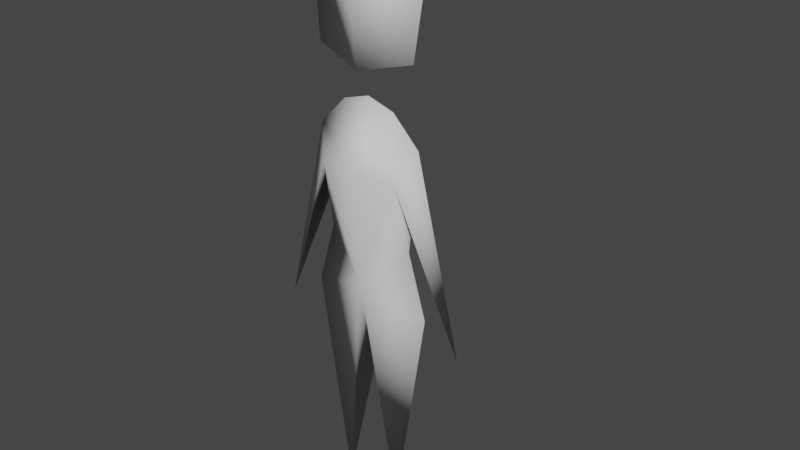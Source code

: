 # Source: polyimpairedperson.blend  (saved by Blender 2.92.15; exported with 4.5.12 LTS)
import bpy
from mathutils import Matrix  # noqa: F401  (used for matrix-valued properties, if any)

bpy.ops.wm.read_factory_settings(use_empty=True)
scene = bpy.context.scene
scene.name = 'Scene'

# ---- collections
col_polyimpairedperson = bpy.data.collections.new('polyimpairedperson'); scene.collection.children.link(col_polyimpairedperson)

# ---- world
world_world = bpy.data.worlds.new('World'); scene.world = world_world
world_world.use_nodes = True; world_world.node_tree.nodes.clear()
_N = world_world.node_tree.nodes; _L = world_world.node_tree.links
n0 = _N.new('ShaderNodeOutputWorld'); n0.name = 'World Output'; n0.location = (300, 300)
n1 = _N.new('ShaderNodeBackground'); n1.name = 'Background'; n1.location = (10, 300)
n1.inputs[0].default_value = (0.05088, 0.05088, 0.05088, 1.0)
_L.new(n1.outputs[0], n0.inputs[0])
n0.is_active_output = True
world_world.color = (0.05088, 0.05088, 0.05088)
world_world.use_sun_shadow = False
world_world.sun_shadow_jitter_overblur = 0.0

# ---- meshes
me_plane_001 = bpy.data.meshes.new('Plane.001')
me_plane_001.from_pydata([(-0.1, 0.0, 0.004752), (0.0, 1.399, 0.004752), (-0.1351, 1.174, 0.05475), (0.1351, 1.174, 0.05475), (-0.3371, 0.6383, 0.004752), (0.3371, 0.6383, 0.004752), (-0.1939, 1.716, 0.004752), (2.98e-08, 1.945, 0.004752), (0.1939, 1.716, 0.004752), (-0.1828, 1.278, 0.004752), (-0.2124, 0.7327, 0.004752), (0.1503, 0.9441, 0.004752), (-0.1503, 0.9441, 0.004752), (0.1828, 1.278, 0.004752), (-0.02334, 1.804, 0.06733), (0.1, 0.0, 0.004752), (0.2124, 0.7327, 0.004752), (-0.1717, 1.529, 0.01481), (-2.98e-08, 1.486, 0.05475), (0.1717, 1.529, 0.01481), (0.0, 0.8046, 0.05475), (-0.1351, 1.174, -0.04525), (0.1351, 1.174, -0.04525), (0.0, 0.8046, -0.1175), (0.005959, 1.792, -0.1178), (-2.98e-08, 1.486, -0.05354), (0.0, 1.25, -0.0982), (0.0, 1.201, 0.09549), (-0.09141, 1.371, 0.004752), (0.09141, 1.371, 0.004752)], [], [(2, 9, 4), (12, 20, 2), (6, 18, 14), (7, 14, 8), (13, 3, 5), (20, 10, 0), (20, 16, 11), (14, 7, 6), (8, 14, 18), (15, 16, 20), (8, 18, 19), (18, 6, 17), (20, 11, 3), (20, 12, 10), (2, 20, 27), (3, 27, 20), (21, 4, 9), (12, 21, 26), (6, 24, 25), (7, 8, 24), (13, 5, 22), (23, 0, 10), (23, 11, 16), (22, 29, 13), (24, 6, 7), (8, 25, 24), (15, 23, 16), (8, 19, 25), (25, 17, 6), (26, 22, 11), (26, 23, 12), (21, 28, 26), (22, 26, 29), (3, 11, 22), (2, 4, 21), (5, 3, 22), (20, 0, 23), (15, 20, 23), (18, 17, 25), (19, 18, 25), (12, 2, 21), (26, 28, 1), (2, 27, 9), (28, 21, 9), (28, 27, 1), (29, 1, 27), (29, 26, 1), (11, 23, 26), (12, 23, 10), (27, 28, 9), (3, 13, 27), (13, 29, 27)])
me_plane_001.polygons.foreach_set('use_smooth', [True] * 52)
_uv = me_plane_001.uv_layers.new(name='UVMap')
_uv.uv.foreach_set('vector', [0.0, 0.5, 0.0, 0.75, 0.0, 0.5, 0.202, 0.399, 0.3468, 0.6532, 0.0, 0.5, 0.0, 0.0, 1.0, 0.0, 0.1952, 0.8048, 0.0, 1.0, 0.1952, 0.8048, 1.0, 1.0, 0.0, 1.0, 1.0, 0.5, 0.0, 1.0, 0.3468, 0.6532, 0.3468, 0.3266, 1.0, 0.0, 0.3468, 0.6532, 1.0, 0.3266, 1.0, 0.399, 0.1952, 0.8048, 0.0, 1.0, 0.0, 0.0, 1.0, 1.0, 0.1952, 0.8048, 1.0, 0.0, 1.0, 0.0, 1.0, 0.3266, 0.3468, 0.6532, 1.0, 1.0, 1.0, 0.0, 1.0, 1.0, 1.0, 0.0, 0.0, 0.0, 0.0, 0.0, 0.3468, 0.6532, 1.0, 0.399, 1.0, 0.5, 0.3468, 0.6532, 0.202, 0.399, 0.3468, 0.3266, 0.0, 0.5, 0.3468, 0.6532, 0.1038, 0.8962, 1.0, 0.5, 0.1038, 0.8962, 0.3468, 0.6532, 0.0, 0.5, 0.0, 0.5, 0.0, 0.75, 0.202, 0.399, 0.0, 0.5, 0.1088, 0.8912, 0.0, 0.0, 0.1952, 0.8048, 1.0, 0.0, 0.0, 1.0, 1.0, 1.0, 0.1952, 0.8048, 0.0, 1.0, 0.0, 1.0, 1.0, 0.5, 0.3468, 0.6532, 1.0, 0.0, 0.3468, 0.3266, 0.3468, 0.6532, 1.0, 0.399, 1.0, 0.3266, 1.0, 0.5, 0.0, 1.0, 0.0, 1.0, 0.1952, 0.8048, 0.0, 0.0, 0.0, 1.0, 1.0, 1.0, 1.0, 0.0, 0.1952, 0.8048, 1.0, 0.0, 0.3468, 0.6532, 1.0, 0.3266, 1.0, 1.0, 1.0, 1.0, 1.0, 0.0, 1.0, 0.0, 0.0, 0.0, 0.0, 0.0, 0.1088, 0.8912, 1.0, 0.5, 1.0, 0.399, 0.1088, 0.8912, 0.3468, 0.6532, 0.202, 0.399, 0.0, 0.5, 0.0, 0.875, 0.1088, 0.8912, 1.0, 0.5, 0.1088, 0.8912, 0.0, 1.0, 1.0, 0.5, 1.0, 0.399, 1.0, 0.5, 0.0, 0.5, 0.0, 0.5, 0.0, 0.5, 0.0, 1.0, 1.0, 0.5, 1.0, 0.5, 0.3468, 0.6532, 1.0, 0.0, 0.3468, 0.6532, 1.0, 0.0, 0.3468, 0.6532, 0.3468, 0.6532, 1.0, 0.0, 0.0, 0.0, 1.0, 0.0, 1.0, 1.0, 1.0, 0.0, 1.0, 0.0, 0.202, 0.399, 0.0, 0.5, 0.0, 0.5, 0.1088, 0.8912, 0.0, 0.875, 0.0, 1.0, 0.0, 0.5, 0.1038, 0.8962, 0.0, 0.75, 0.0, 0.875, 0.0, 0.5, 0.0, 0.75, 0.0, 0.875, 0.1038, 0.8962, 0.0, 1.0, 0.0, 1.0, 0.0, 1.0, 0.1038, 0.8962, 0.0, 1.0, 0.1088, 0.8912, 0.0, 1.0, 1.0, 0.399, 0.3468, 0.6532, 0.1088, 0.8912, 0.202, 0.399, 0.3468, 0.6532, 0.3468, 0.3266, 0.1038, 0.8962, 0.0, 0.875, 0.0, 0.75, 1.0, 0.5, 0.0, 1.0, 0.1038, 0.8962, 0.0, 1.0, 0.0, 1.0, 0.1038, 0.8962])
_ca = me_plane_001.color_attributes.new('Col', 'BYTE_COLOR', 'CORNER')
_ca.data.foreach_set('color', [0.9301, 0.7682, 0.5583, 1.0, 0.9301, 0.7682, 0.5583, 1.0, 0.9301, 0.7682, 0.5583, 1.0, 0.003347, 0.0006071, 0.05448, 1.0, 0.003347, 0.0006071, 0.05448, 1.0, 0.003347, 0.0006071, 0.05448, 1.0, 0.9301, 0.7682, 0.5583, 1.0, 0.9301, 0.7682, 0.5583, 1.0, 0.9301, 0.7682, 0.5583, 1.0, 0.9301, 0.7682, 0.5583, 1.0, 0.9301, 0.7682, 0.5583, 1.0, 0.9301, 0.7682, 0.5583, 1.0, 0.9301, 0.7682, 0.5583, 1.0, 0.9301, 0.7682, 0.5583, 1.0, 0.9301, 0.7682, 0.5583, 1.0, 0.117, 0.1912, 0.956, 1.0, 0.117, 0.1912, 0.956, 1.0, 0.117, 0.1912, 0.956, 1.0, 0.003347, 0.0006071, 0.05448, 1.0, 0.003347, 0.0006071, 0.05448, 1.0, 0.003347, 0.0006071, 0.05448, 1.0, 0.07421, 0.04092, 0.02315, 1.0, 0.07421, 0.04092, 0.02315, 1.0, 0.07421, 0.04092, 0.02315, 1.0, 0.9301, 0.7682, 0.5583, 1.0, 0.9301, 0.7682, 0.5583, 1.0, 0.9301, 0.7682, 0.5583, 1.0, 0.117, 0.1912, 0.956, 1.0, 0.117, 0.1912, 0.956, 1.0, 0.117, 0.1912, 0.956, 1.0, 0.07421, 0.04092, 0.02315, 1.0, 0.07421, 0.04092, 0.02315, 1.0, 0.07421, 0.04092, 0.02315, 1.0, 0.07421, 0.04092, 0.02315, 1.0, 0.07421, 0.04092, 0.02315, 1.0, 0.07421, 0.04092, 0.02315, 1.0, 0.003347, 0.0006071, 0.05448, 1.0, 0.003347, 0.0006071, 0.05448, 1.0, 0.003347, 0.0006071, 0.05448, 1.0, 0.003347, 0.0006071, 0.05448, 1.0, 0.003347, 0.0006071, 0.05448, 1.0, 0.003347, 0.0006071, 0.05448, 1.0, 0.003347, 0.0006071, 0.05448, 1.0, 0.003347, 0.0006071, 0.05448, 1.0, 0.003347, 0.0006071, 0.05448, 1.0, 0.003347, 0.0006071, 0.05448, 1.0, 0.003347, 0.0006071, 0.05448, 1.0, 0.003347, 0.0006071, 0.05448, 1.0, 0.9301, 0.7682, 0.5583, 1.0, 0.9301, 0.7682, 0.5583, 1.0, 0.9301, 0.7682, 0.5583, 1.0, 0.003347, 0.0006071, 0.05448, 1.0, 0.003347, 0.0006071, 0.05448, 1.0, 0.003347, 0.0006071, 0.05448, 1.0, 0.07421, 0.04092, 0.02315, 1.0, 0.07421, 0.04092, 0.02315, 1.0, 0.07421, 0.04092, 0.02315, 1.0, 0.07421, 0.04092, 0.02315, 1.0, 0.07421, 0.04092, 0.02315, 1.0, 0.07421, 0.04092, 0.02315, 1.0, 0.9301, 0.7682, 0.5583, 1.0, 0.9301, 0.7682, 0.5583, 1.0, 0.9301, 0.7682, 0.5583, 1.0, 0.117, 0.1912, 0.956, 1.0, 0.117, 0.1912, 0.956, 1.0, 0.117, 0.1912, 0.956, 1.0, 0.003347, 0.0006071, 0.05448, 1.0, 0.003347, 0.0006071, 0.05448, 1.0, 0.003347, 0.0006071, 0.05448, 1.0, 0.003347, 0.0006071, 0.05448, 1.0, 0.003347, 0.0006071, 0.05448, 1.0, 0.003347, 0.0006071, 0.05448, 1.0, 0.07421, 0.04092, 0.02315, 1.0, 0.07421, 0.04092, 0.02315, 1.0, 0.07421, 0.04092, 0.02315, 1.0, 0.07421, 0.04092, 0.02315, 1.0, 0.07421, 0.04092, 0.02315, 1.0, 0.07421, 0.04092, 0.02315, 1.0, 0.117, 0.1912, 0.956, 1.0, 0.117, 0.1912, 0.956, 1.0, 0.117, 0.1912, 0.956, 1.0, 0.07421, 0.04092, 0.02315, 1.0, 0.07421, 0.04092, 0.02315, 1.0, 0.07421, 0.04092, 0.02315, 1.0, 0.07421, 0.04092, 0.02315, 1.0, 0.07421, 0.04092, 0.02315, 1.0, 0.07421, 0.04092, 0.02315, 1.0, 0.003347, 0.0006071, 0.05448, 1.0, 0.003347, 0.0006071, 0.05448, 1.0, 0.003347, 0.0006071, 0.05448, 1.0, 0.003347, 0.0006071, 0.05448, 1.0, 0.003347, 0.0006071, 0.05448, 1.0, 0.003347, 0.0006071, 0.05448, 1.0, 0.003347, 0.0006071, 0.05448, 1.0, 0.003347, 0.0006071, 0.05448, 1.0, 0.003347, 0.0006071, 0.05448, 1.0, 0.003347, 0.0006071, 0.05448, 1.0, 0.003347, 0.0006071, 0.05448, 1.0, 0.003347, 0.0006071, 0.05448, 1.0, 0.003347, 0.0006071, 0.05448, 1.0, 0.003347, 0.0006071, 0.05448, 1.0, 0.003347, 0.0006071, 0.05448, 1.0, 0.9301, 0.7682, 0.5583, 1.0, 0.9301, 0.7682, 0.5583, 1.0, 0.9301, 0.7682, 0.5583, 1.0, 0.9301, 0.7682, 0.5583, 1.0, 0.9301, 0.7682, 0.5583, 1.0, 0.9301, 0.7682, 0.5583, 1.0, 0.117, 0.1912, 0.956, 1.0, 0.117, 0.1912, 0.956, 1.0, 0.117, 0.1912, 0.956, 1.0, 0.117, 0.1912, 0.956, 1.0, 0.117, 0.1912, 0.956, 1.0, 0.117, 0.1912, 0.956, 1.0, 0.07421, 0.04092, 0.02315, 1.0, 0.07421, 0.04092, 0.02315, 1.0, 0.07421, 0.04092, 0.02315, 1.0, 0.07421, 0.04092, 0.02315, 1.0, 0.07421, 0.04092, 0.02315, 1.0, 0.07421, 0.04092, 0.02315, 1.0, 0.003347, 0.0006071, 0.05448, 1.0, 0.003347, 0.0006071, 0.05448, 1.0, 0.003347, 0.0006071, 0.05448, 1.0, 0.003347, 0.0006071, 0.05448, 1.0, 0.003347, 0.0006071, 0.05448, 1.0, 0.003347, 0.0006071, 0.05448, 1.0, 0.003347, 0.0006071, 0.05448, 1.0, 0.003347, 0.0006071, 0.05448, 1.0, 0.003347, 0.0006071, 0.05448, 1.0, 0.003347, 0.0006071, 0.05448, 1.0, 0.003347, 0.0006071, 0.05448, 1.0, 0.003347, 0.0006071, 0.05448, 1.0, 0.9301, 0.7682, 0.5583, 1.0, 0.9301, 0.7682, 0.5583, 1.0, 0.9301, 0.7682, 0.5583, 1.0, 0.9301, 0.7682, 0.5583, 1.0, 0.9301, 0.7682, 0.5583, 1.0, 0.9301, 0.7682, 0.5583, 1.0, 0.003347, 0.0006071, 0.05448, 1.0, 0.003347, 0.0006071, 0.05448, 1.0, 0.003347, 0.0006071, 0.05448, 1.0, 0.003347, 0.0006071, 0.05448, 1.0, 0.003347, 0.0006071, 0.05448, 1.0, 0.003347, 0.0006071, 0.05448, 1.0, 0.003347, 0.0006071, 0.05448, 1.0, 0.003347, 0.0006071, 0.05448, 1.0, 0.003347, 0.0006071, 0.05448, 1.0, 0.003347, 0.0006071, 0.05448, 1.0, 0.003347, 0.0006071, 0.05448, 1.0, 0.003347, 0.0006071, 0.05448, 1.0, 0.003347, 0.0006071, 0.05448, 1.0, 0.003347, 0.0006071, 0.05448, 1.0, 0.003347, 0.0006071, 0.05448, 1.0, 0.003347, 0.0006071, 0.05448, 1.0, 0.003347, 0.0006071, 0.05448, 1.0, 0.003347, 0.0006071, 0.05448, 1.0])
me_plane_001.use_remesh_fix_poles = True
me_plane_001.use_remesh_preserve_attributes = False
me_plane_001.use_mirror_vertex_groups = False
me_plane_001.use_paint_bone_selection = False
me_plane_001.use_paint_mask = True
me_plane_001.update()
arm_armature = bpy.data.armatures.new('Armature')  # bones are not reproduced

# ---- objects
ob_body = bpy.data.objects.new('body', me_plane_001)
ob_human = bpy.data.objects.new('human', arm_armature)

# ---- transforms, parenting, visibility, modifiers, constraints
ob_body.parent = ob_human
ob_body.location = (0.0, 0.0, 0.0)
ob_body.rotation_euler = (1.571, -0.0, 0.0)
ob_body.scale = (0.9013, 0.9013, 0.9013)
ob_body.lineart.crease_threshold = 0.0
_vg = ob_body.vertex_groups.new(name='head')
_vg.add([6, 7, 8, 14, 17, 18, 19, 24, 25], 1.0, 'REPLACE')
_vg = ob_body.vertex_groups.new(name='torso')
for _i, _w in zip([1, 2, 3, 9, 10, 11, 12, 13, 16, 20, 21, 22, 23, 26, 27, 28, 29], [1.0, 1.0, 1.0, 1.0, 0.01722, 1.0, 1.0, 1.0, 0.008426, 0.9975, 1.0, 1.0, 0.00045, 0.9975, 0.9986, 1.0, 1.0]): _vg.add([_i], _w, 'REPLACE')
_vg = ob_body.vertex_groups.new(name='leg.r')
_vg.add([0], 1.0, 'REPLACE')
_vg = ob_body.vertex_groups.new(name='leg.l')
_vg.add([15], 1.0, 'REPLACE')
_vg = ob_body.vertex_groups.new(name='arm.r')
for _i, _w in zip([4, 9], [1.0, 0.09995]): _vg.add([_i], _w, 'REPLACE')
_vg = ob_body.vertex_groups.new(name='arm.l')
for _i, _w in zip([5, 13, 29], [1.0, 0.1, 0.05]): _vg.add([_i], _w, 'REPLACE')
_m = ob_body.modifiers.new('Armature', 'ARMATURE')
_m.object = ob_human
ob_human.location = (0.0, 0.0, 0.0)
ob_human.show_in_front = True
ob_human.lineart.crease_threshold = 0.0

# ---- collection membership
col_polyimpairedperson.objects.link(ob_body)
col_polyimpairedperson.objects.link(ob_human)

# ---- scene / render settings (as saved in the file)
scene.frame_start = 0; scene.frame_end = 13; scene.frame_set(1)
scene.render.engine = 'BLENDER_WORKBENCH'
scene.cycles.use_denoising = False
scene.cycles.samples = 128
scene.cycles.sampling_pattern = 'TABULATED_SOBOL'
scene.cycles.use_adaptive_sampling = False
scene.cycles.use_light_tree = False
scene.view_settings.view_transform = 'Filmic'
bpy.context.view_layer.update()

# ---- added for rendering (the .blend has no active camera and no usable light): camera, sun
cam_auto = bpy.data.cameras.new('AutoCamera')
cam_auto.lens = 50.0
cam_auto.sensor_width = 36.0
cam_auto.clip_end = 1000.0
ob_auto_camera = bpy.data.objects.new('AutoCamera', cam_auto)
scene.collection.objects.link(ob_auto_camera)
ob_auto_camera.location = (1.77101, -2.00422, 2.25782)
ob_auto_camera.rotation_euler = (1.09748, -7.21219e-08, 0.694738)
scene.camera = ob_auto_camera
light_auto_sun = bpy.data.lights.new('AutoSun', 'SUN')
light_auto_sun.energy = 3.0
light_auto_sun.angle = 0.0523599
ob_auto_sun = bpy.data.objects.new('AutoSun', light_auto_sun)
scene.collection.objects.link(ob_auto_sun)
ob_auto_sun.rotation_euler = (0.872665, 0.174533, 0.523599)
bpy.context.view_layer.update()
